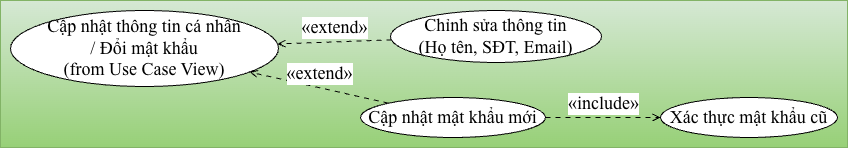

The diagram above was exported from draw.io. Its source (the exported page's mxGraphModel, read from the mxfile embedded in the PNG):
<mxGraphModel dx="1717" dy="625" grid="1" gridSize="10" guides="1" tooltips="1" connect="1" arrows="1" fold="1" page="1" pageScale="1" pageWidth="827" pageHeight="1169" math="0" shadow="0">
  <root>
    <mxCell id="0" />
    <mxCell id="1" parent="0" />
    <UserObject label="" plantUmlData="{&#10;  &quot;data&quot;: &quot;@startuml\nleft to right direction\nskinparam usecase {\n  BackgroundColor #FFF8DC\n  BorderColor #A52A2A\n  ArrowColor #A52A2A\n  FontName Arial\n}\n\nusecase \&quot;Cập nhật thông tin cá nhân\\n/ Đổi mật khẩu\\n(from Use Case View)\&quot; as UCGoc\n\nusecase \&quot;Chỉnh sửa thông tin\\n(Họ tên, SĐT, Email)\&quot; as UC1\nusecase \&quot;Cập nhật mật khẩu mới\&quot; as UC2\nusecase \&quot;Xác thực mật khẩu cũ\&quot; as UC3\n\n' Người dùng có thể chọn cập nhật thông tin HOẶC đổi mật khẩu\nUCGoc &lt;.. UC1 : &lt;&lt;extend&gt;&gt;\nUCGoc &lt;.. UC2 : &lt;&lt;extend&gt;&gt;\n\n' Nhưng NẾU chọn đổi mật khẩu thì BẮT BUỘC phải xác thực mật khẩu cũ\nUC2 ..&gt; UC3 : &lt;&lt;include&gt;&gt;\n@enduml&quot;,&#10;  &quot;config&quot;: null&#10;}" id="E8mt5i07yIr00kXvxS_X-1">
      <mxCell connectable="0" parent="1" style="group;transparentBounds=1;editIcon=1;lockedGroup=0;groupPadding=10;fillColor=#d5e8d4;gradientColor=#97d077;strokeColor=#82b366;" vertex="1">
        <mxGeometry as="geometry" />
      </mxCell>
    </UserObject>
    <UserObject label="Cập nhật thông tin cá nhân&lt;br&gt;/ Đổi mật khẩu&lt;br&gt;(from Use Case View)" plantUmlId="uc_0" plantUmlBaseStyle="ellipse;html=1;fillColor=#FFF8DC;strokeColor=#A52A2A;whiteSpace=wrap;fontColor=#000000;fontSize=14;fontFamily=Arial;" plantUmlBaseValue="Cập nhật thông tin cá nhân&lt;br&gt;/ Đổi mật khẩu&lt;br&gt;(from Use Case View)" id="E8mt5i07yIr00kXvxS_X-2">
      <mxCell parent="E8mt5i07yIr00kXvxS_X-1" style="ellipse;html=1;whiteSpace=wrap;fontSize=18;fontFamily=Times New Roman;" vertex="1">
        <mxGeometry height="76" width="268" x="-350" y="42" as="geometry" />
      </mxCell>
    </UserObject>
    <UserObject label="Chỉnh sửa thông tin&lt;br&gt;(Họ tên, SĐT, Email)" plantUmlId="uc_1" plantUmlBaseStyle="ellipse;html=1;fillColor=#FFF8DC;strokeColor=#A52A2A;whiteSpace=wrap;fontColor=#000000;fontSize=14;fontFamily=Arial;" plantUmlBaseValue="Chỉnh sửa thông tin&lt;br&gt;(Họ tên, SĐT, Email)" id="E8mt5i07yIr00kXvxS_X-3">
      <mxCell parent="E8mt5i07yIr00kXvxS_X-1" style="ellipse;html=1;whiteSpace=wrap;fontSize=18;fontFamily=Times New Roman;" vertex="1">
        <mxGeometry height="52" width="211" x="30" y="42" as="geometry" />
      </mxCell>
    </UserObject>
    <UserObject label="Cập nhật mật khẩu mới" plantUmlId="uc_2" plantUmlBaseStyle="ellipse;html=1;fillColor=#FFF8DC;strokeColor=#A52A2A;whiteSpace=wrap;fontColor=#000000;fontSize=14;fontFamily=Arial;" plantUmlBaseValue="Cập nhật mật khẩu mới" id="E8mt5i07yIr00kXvxS_X-4">
      <mxCell parent="E8mt5i07yIr00kXvxS_X-1" style="ellipse;html=1;whiteSpace=wrap;fontSize=18;fontFamily=Times New Roman;" vertex="1">
        <mxGeometry height="40" width="185" y="129" as="geometry" />
      </mxCell>
    </UserObject>
    <UserObject label="Xác thực mật khẩu cũ" plantUmlId="uc_3" plantUmlBaseStyle="ellipse;html=1;fillColor=#FFF8DC;strokeColor=#A52A2A;whiteSpace=wrap;fontColor=#000000;fontSize=14;fontFamily=Arial;" plantUmlBaseValue="Xác thực mật khẩu cũ" id="E8mt5i07yIr00kXvxS_X-5">
      <mxCell parent="E8mt5i07yIr00kXvxS_X-1" style="ellipse;html=1;whiteSpace=wrap;fontSize=18;fontFamily=Times New Roman;" vertex="1">
        <mxGeometry height="40" width="177" x="300" y="129" as="geometry" />
      </mxCell>
    </UserObject>
    <UserObject label="«extend»" plantUmlId="rel_4" plantUmlBaseStyle="endArrow=open;dashed=1;dashPattern=5 5;strokeColor=#A52A2A;fontColor=#000000;fontSize=13;edgeStyle=none;rounded=0;html=1;verticalAlign=bottom;curved=0;endSize=6;sourcePerimeterSpacing=0;targetPerimeterSpacing=0;" plantUmlBaseValue="«extend»" id="E8mt5i07yIr00kXvxS_X-6">
      <mxCell edge="1" parent="E8mt5i07yIr00kXvxS_X-1" source="E8mt5i07yIr00kXvxS_X-3" style="endArrow=open;dashed=1;dashPattern=5 5;fontColor=#000000;fontSize=18;edgeStyle=none;rounded=0;html=1;verticalAlign=bottom;curved=0;endSize=6;sourcePerimeterSpacing=0;targetPerimeterSpacing=0;fontFamily=Times New Roman;" target="E8mt5i07yIr00kXvxS_X-2">
        <mxGeometry relative="1" as="geometry" />
      </mxCell>
    </UserObject>
    <UserObject label="«extend»" plantUmlId="rel_5" plantUmlBaseStyle="endArrow=open;dashed=1;dashPattern=5 5;strokeColor=#A52A2A;fontColor=#000000;fontSize=13;edgeStyle=none;rounded=0;html=1;verticalAlign=bottom;curved=0;endSize=6;sourcePerimeterSpacing=0;targetPerimeterSpacing=0;" plantUmlBaseValue="«extend»" id="E8mt5i07yIr00kXvxS_X-7">
      <mxCell edge="1" parent="E8mt5i07yIr00kXvxS_X-1" source="E8mt5i07yIr00kXvxS_X-4" style="endArrow=open;dashed=1;dashPattern=5 5;fontColor=#000000;fontSize=18;edgeStyle=none;rounded=0;html=1;verticalAlign=bottom;curved=0;endSize=6;sourcePerimeterSpacing=0;targetPerimeterSpacing=0;fontFamily=Times New Roman;" target="E8mt5i07yIr00kXvxS_X-2">
        <mxGeometry relative="1" as="geometry" />
      </mxCell>
    </UserObject>
    <UserObject label="«include»" plantUmlId="rel_6" plantUmlBaseStyle="endArrow=open;dashed=1;dashPattern=5 5;strokeColor=#A52A2A;fontColor=#000000;fontSize=13;edgeStyle=none;rounded=0;html=1;verticalAlign=bottom;curved=0;endSize=6;sourcePerimeterSpacing=0;targetPerimeterSpacing=0;" plantUmlBaseValue="«include»" id="E8mt5i07yIr00kXvxS_X-8">
      <mxCell edge="1" parent="E8mt5i07yIr00kXvxS_X-1" source="E8mt5i07yIr00kXvxS_X-4" style="endArrow=open;dashed=1;dashPattern=5 5;fontColor=#000000;fontSize=18;edgeStyle=none;rounded=0;html=1;verticalAlign=bottom;curved=0;endSize=6;sourcePerimeterSpacing=0;targetPerimeterSpacing=0;fontFamily=Times New Roman;" target="E8mt5i07yIr00kXvxS_X-5">
        <mxGeometry relative="1" as="geometry" />
      </mxCell>
    </UserObject>
  </root>
</mxGraphModel>